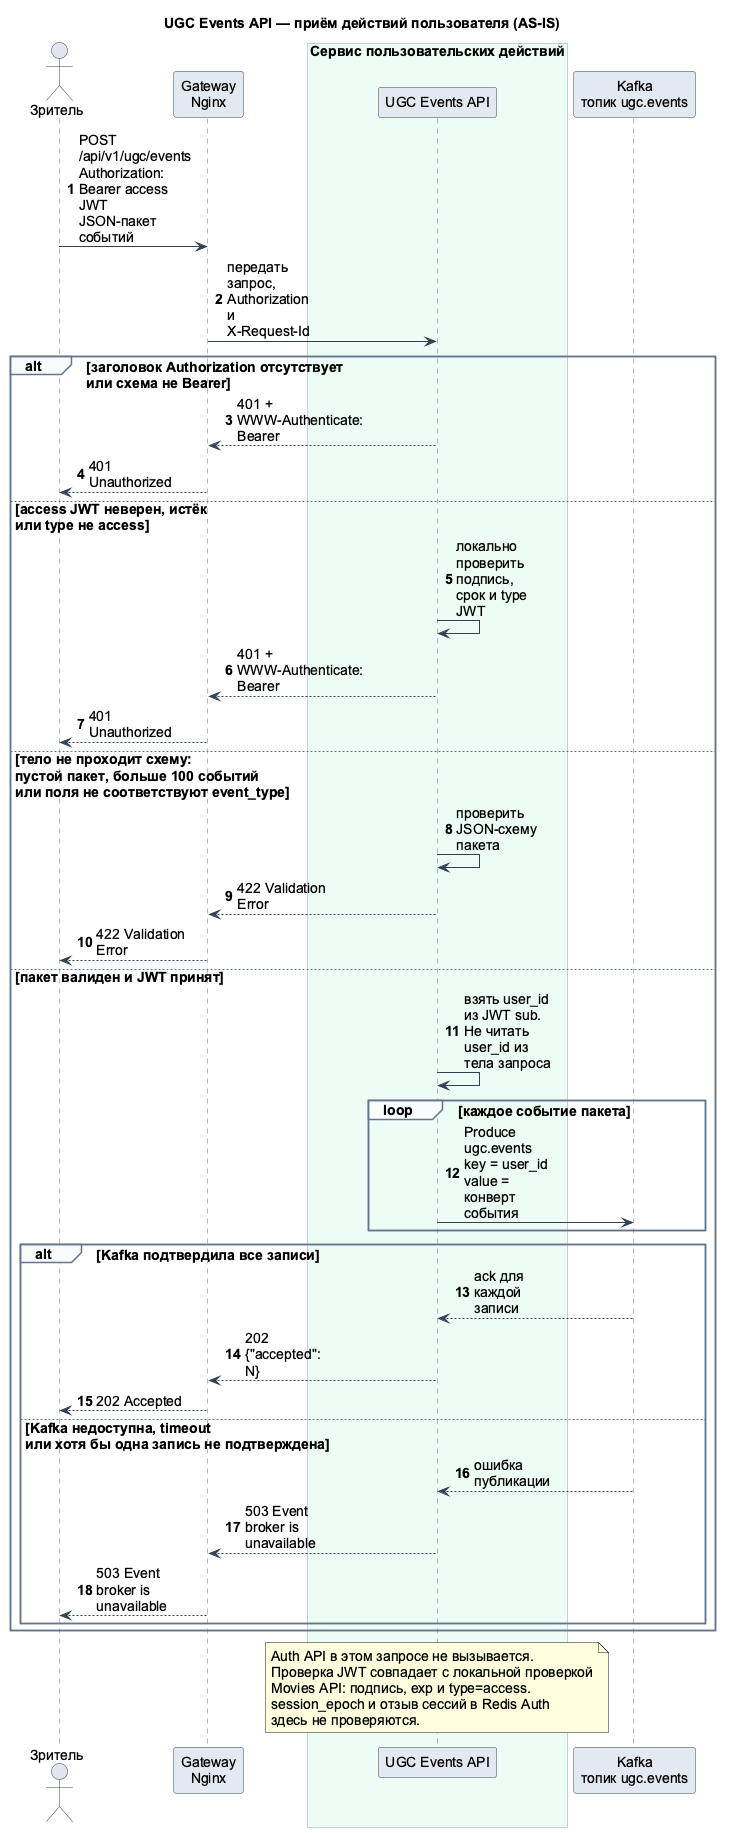

The diagram above was rendered by PlantUML. Its source (embedded in the PNG):
@startuml ugc-events-ingest-sequence-as-is
scale 0.8

skinparam backgroundColor #FFFFFF
skinparam defaultFontName Arial
skinparam defaultFontSize 14
skinparam dpi 120
skinparam maxMessageSize 90
skinparam responseMessageBelowArrow true
skinparam sequence {
    ArrowColor #334155
    ActorBorderColor #334155
    LifeLineBorderColor #64748B
    LifeLineBackgroundColor #F8FAFC
    ParticipantBorderColor #334155
    ParticipantBackgroundColor #E2E8F0
    BoxBorderColor #94A3B8
    BoxBackgroundColor #F8FAFC
    GroupBorderColor #64748B
    GroupBackgroundColor #F8FAFC
}

title UGC Events API — приём действий пользователя (AS-IS)

autonumber

actor "Зритель" as viewer
participant "Gateway\nNginx" as gateway

box "Сервис пользовательских действий" #ECFDF5
    participant "UGC Events API" as ugc
end box

participant "Kafka\nтопик ugc.events" as kafka

viewer -> gateway: POST /api/v1/ugc/events\nAuthorization: Bearer access JWT\nJSON-пакет событий
gateway -> ugc: передать запрос, Authorization\nи X-Request-Id

alt заголовок Authorization отсутствует\nили схема не Bearer
    ugc --> gateway: 401 + WWW-Authenticate: Bearer
    gateway --> viewer: 401 Unauthorized
else access JWT неверен, истёк\nили type не access
    ugc -> ugc: локально проверить подпись,\nсрок и type JWT
    ugc --> gateway: 401 + WWW-Authenticate: Bearer
    gateway --> viewer: 401 Unauthorized
else тело не проходит схему:\nпустой пакет, больше 100 событий\nили поля не соответствуют event_type
    ugc -> ugc: проверить JSON-схему пакета
    ugc --> gateway: 422 Validation Error
    gateway --> viewer: 422 Validation Error
else пакет валиден и JWT принят
    ugc -> ugc: взять user_id из JWT sub.\nНе читать user_id из тела запроса
    loop каждое событие пакета
        ugc -> kafka: Produce ugc.events\nkey = user_id\nvalue = конверт события
    end

    alt Kafka подтвердила все записи
        kafka --> ugc: ack для каждой записи
        ugc --> gateway: 202 {"accepted": N}
        gateway --> viewer: 202 Accepted
    else Kafka недоступна, timeout\nили хотя бы одна запись не подтверждена
        kafka --> ugc: ошибка публикации
        ugc --> gateway: 503 Event broker is unavailable
        gateway --> viewer: 503 Event broker is unavailable
    end
end

note over ugc
  Auth API в этом запросе не вызывается.
  Проверка JWT совпадает с локальной проверкой
  Movies API: подпись, exp и type=access.
  session_epoch и отзыв сессий в Redis Auth
  здесь не проверяются.
end note

@enduml